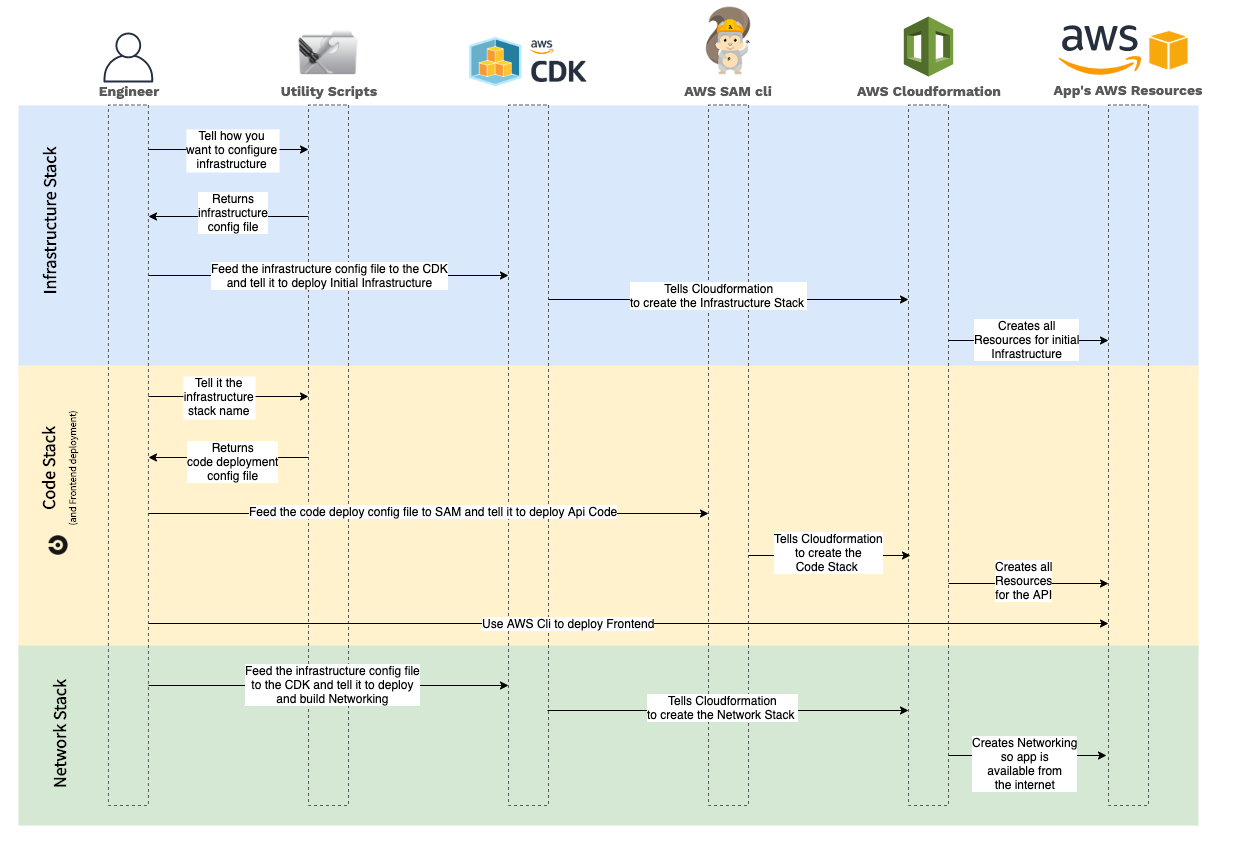

The diagram above was exported from draw.io. Its source (the exported page's mxGraphModel, read from the mxfile embedded in the PNG):
<mxGraphModel dx="1351" dy="886" grid="1" gridSize="10" guides="1" tooltips="1" connect="1" arrows="1" fold="1" page="1" pageScale="1" pageWidth="1100" pageHeight="850" math="0" shadow="0" extFonts="Source Sans Pro^https://fonts.googleapis.com/css?family=Source+Sans+Pro">
  <root>
    <mxCell id="JqJjdFNo7czIvjddQUru-0" />
    <mxCell id="JqJjdFNo7czIvjddQUru-138" value=" Background" style="" parent="JqJjdFNo7czIvjddQUru-0" />
    <mxCell id="JqJjdFNo7czIvjddQUru-139" value="" style="rounded=0;whiteSpace=wrap;html=1;labelBackgroundColor=#ffffff;fillColor=#dae8fc;fontSize=9;align=center;strokeColor=none;" vertex="1" parent="JqJjdFNo7czIvjddQUru-138">
      <mxGeometry x="30" y="110" width="1180" height="270" as="geometry" />
    </mxCell>
    <mxCell id="JqJjdFNo7czIvjddQUru-140" value="" style="rounded=0;whiteSpace=wrap;html=1;labelBackgroundColor=#ffffff;fillColor=#fff2cc;fontSize=9;align=center;strokeColor=none;" vertex="1" parent="JqJjdFNo7czIvjddQUru-138">
      <mxGeometry x="30" y="370" width="1180" height="290" as="geometry" />
    </mxCell>
    <mxCell id="JqJjdFNo7czIvjddQUru-141" value="" style="rounded=0;whiteSpace=wrap;html=1;labelBackgroundColor=#ffffff;fillColor=#d5e8d4;fontSize=9;align=center;strokeColor=none;" vertex="1" parent="JqJjdFNo7czIvjddQUru-138">
      <mxGeometry x="30" y="650" width="1180" height="180" as="geometry" />
    </mxCell>
    <mxCell id="JqJjdFNo7czIvjddQUru-142" value="Infrastructure Stack" style="text;html=1;strokeColor=none;fillColor=none;align=center;verticalAlign=middle;whiteSpace=wrap;rounded=0;labelBackgroundColor=none;fontSize=18;rotation=-90;fontFamily=Source Sans Pro;fontStyle=1;FType=g;" vertex="1" parent="JqJjdFNo7czIvjddQUru-138">
      <mxGeometry x="-40" y="182.21" width="200" height="85.58" as="geometry" />
    </mxCell>
    <mxCell id="JqJjdFNo7czIvjddQUru-143" value="Code Stack&lt;br&gt;&lt;font style=&quot;font-size: 10px&quot;&gt;(and Frontend deployment)&lt;/font&gt;" style="text;html=1;strokeColor=none;fillColor=none;align=center;verticalAlign=middle;whiteSpace=wrap;rounded=0;labelBackgroundColor=none;fontSize=18;rotation=-90;fontFamily=Source Sans Pro;fontStyle=1;FType=g;" vertex="1" parent="JqJjdFNo7czIvjddQUru-138">
      <mxGeometry x="-30" y="430" width="200" height="85.58" as="geometry" />
    </mxCell>
    <mxCell id="JqJjdFNo7czIvjddQUru-144" value="Network Stack" style="text;html=1;strokeColor=none;fillColor=none;align=center;verticalAlign=middle;whiteSpace=wrap;rounded=0;labelBackgroundColor=none;fontSize=18;rotation=-90;fontFamily=Source Sans Pro;fontStyle=1;FType=g;" vertex="1" parent="JqJjdFNo7czIvjddQUru-138">
      <mxGeometry x="-30" y="697.21" width="200" height="85.58" as="geometry" />
    </mxCell>
    <mxCell id="JqJjdFNo7czIvjddQUru-145" value="" style="shape=image;imageAspect=0;aspect=fixed;verticalLabelPosition=bottom;verticalAlign=top;image=https://avatars2.githubusercontent.com/u/1231870?s=200&amp;v=4;labelBackgroundColor=none;fillColor=none;gradientColor=none;fontFamily=Courier New;fontSize=18;align=center;" vertex="1" parent="JqJjdFNo7czIvjddQUru-138">
      <mxGeometry x="60" y="540" width="20" height="20" as="geometry" />
    </mxCell>
    <mxCell id="JqJjdFNo7czIvjddQUru-1" value="Swimlanes" style="locked=1;" parent="JqJjdFNo7czIvjddQUru-0" />
    <mxCell id="JqJjdFNo7czIvjddQUru-2" value="" style="rounded=0;whiteSpace=wrap;html=1;labelBackgroundColor=none;fillColor=none;fontFamily=Work Sans;fontSize=12;align=left;verticalAlign=top;strokeColor=#595959;spacingLeft=5;dashed=1;connectable=1;allowArrows=1;container=0;direction=south;" vertex="1" parent="JqJjdFNo7czIvjddQUru-1">
      <mxGeometry x="119.92" y="109.5" width="40" height="700.5" as="geometry" />
    </mxCell>
    <mxCell id="JqJjdFNo7czIvjddQUru-4" value="&lt;font color=&quot;#595959&quot; style=&quot;font-size: 14px;&quot;&gt;Engineer&lt;/font&gt;" style="text;html=1;strokeColor=none;fillColor=none;align=center;verticalAlign=top;whiteSpace=wrap;rounded=0;labelBackgroundColor=none;fontFamily=Work Sans;fontSize=14;spacingTop=-6;fontStyle=1" vertex="1" parent="JqJjdFNo7czIvjddQUru-1">
      <mxGeometry x="117.94000000000003" y="87" width="43.962678375411635" height="21" as="geometry" />
    </mxCell>
    <mxCell id="JqJjdFNo7czIvjddQUru-5" value="" style="outlineConnect=0;fontColor=#232F3E;gradientColor=none;fillColor=#232F3E;strokeColor=none;dashed=0;verticalLabelPosition=bottom;verticalAlign=top;align=center;html=1;fontSize=14;fontStyle=0;aspect=fixed;pointerEvents=1;shape=mxgraph.aws4.user;labelBackgroundColor=none;" vertex="1" parent="JqJjdFNo7czIvjddQUru-1">
      <mxGeometry x="114.98" y="37" width="50" height="50" as="geometry" />
    </mxCell>
    <mxCell id="JqJjdFNo7czIvjddQUru-6" value="" style="rounded=0;whiteSpace=wrap;html=1;labelBackgroundColor=none;fillColor=none;fontFamily=Work Sans;fontSize=12;align=left;verticalAlign=top;strokeColor=#595959;spacingLeft=5;dashed=1;connectable=1;allowArrows=1;container=0;direction=south;" vertex="1" parent="JqJjdFNo7czIvjddQUru-1">
      <mxGeometry x="520" y="109.5" width="40" height="700.5" as="geometry" />
    </mxCell>
    <mxCell id="JqJjdFNo7czIvjddQUru-10" value="" style="shape=image;verticalLabelPosition=bottom;labelBackgroundColor=#ffffff;verticalAlign=top;aspect=fixed;imageAspect=0;image=https://cdkworkshop.com/images/cdk-logo.png;fontSize=14;" vertex="1" parent="JqJjdFNo7czIvjddQUru-1">
      <mxGeometry x="480" y="40" width="126.01" height="53" as="geometry" />
    </mxCell>
    <mxCell id="JqJjdFNo7czIvjddQUru-12" value="" style="rounded=0;whiteSpace=wrap;html=1;labelBackgroundColor=none;fillColor=none;fontFamily=Work Sans;fontSize=12;align=left;verticalAlign=top;strokeColor=#595959;spacingLeft=5;dashed=1;connectable=1;allowArrows=1;container=0;direction=south;" vertex="1" parent="JqJjdFNo7czIvjddQUru-1">
      <mxGeometry x="720" y="109.5" width="40" height="700.5" as="geometry" />
    </mxCell>
    <mxCell id="JqJjdFNo7czIvjddQUru-17" value="" style="rounded=0;whiteSpace=wrap;html=1;labelBackgroundColor=none;fillColor=none;fontFamily=Work Sans;fontSize=12;align=left;verticalAlign=top;strokeColor=#595959;spacingLeft=5;dashed=1;connectable=1;allowArrows=1;container=0;direction=south;" vertex="1" parent="JqJjdFNo7czIvjddQUru-1">
      <mxGeometry x="920" y="109.5" width="40" height="700.5" as="geometry" />
    </mxCell>
    <mxCell id="JqJjdFNo7czIvjddQUru-22" value="" style="rounded=0;whiteSpace=wrap;html=1;labelBackgroundColor=none;fillColor=none;fontFamily=Work Sans;fontSize=12;align=left;verticalAlign=top;strokeColor=#595959;spacingLeft=5;dashed=1;connectable=1;allowArrows=1;container=0;direction=south;" vertex="1" parent="JqJjdFNo7czIvjddQUru-1">
      <mxGeometry x="1120" y="109.5" width="40" height="700.5" as="geometry" />
    </mxCell>
    <mxCell id="JqJjdFNo7czIvjddQUru-27" value="" style="rounded=0;whiteSpace=wrap;html=1;labelBackgroundColor=none;fillColor=none;fontFamily=Work Sans;fontSize=12;align=left;verticalAlign=top;strokeColor=#595959;spacingLeft=5;dashed=1;connectable=1;allowArrows=1;container=0;direction=south;" vertex="1" parent="JqJjdFNo7czIvjddQUru-1">
      <mxGeometry x="320" y="109.5" width="40" height="700.5" as="geometry" />
    </mxCell>
    <mxCell id="JqJjdFNo7czIvjddQUru-28" value="&lt;font color=&quot;#595959&quot; style=&quot;font-size: 14px;&quot;&gt;Utility Scripts&lt;/font&gt;" style="text;html=1;strokeColor=none;fillColor=none;align=center;verticalAlign=top;whiteSpace=wrap;rounded=0;labelBackgroundColor=none;fontFamily=Work Sans;fontSize=14;spacingTop=-6;fontStyle=1" vertex="1" parent="JqJjdFNo7czIvjddQUru-1">
      <mxGeometry x="290" y="87" width="99.88" height="21" as="geometry" />
    </mxCell>
    <mxCell id="JqJjdFNo7czIvjddQUru-32" value="" style="shape=image;html=1;verticalAlign=top;verticalLabelPosition=bottom;labelBackgroundColor=#ffffff;imageAspect=0;aspect=fixed;image=https://cdn2.iconfinder.com/data/icons/isuite/PNG/Utility.png;strokeColor=#FF8000;fillColor=none;gradientColor=none;fontSize=14;fontColor=#6666FF;align=left;" vertex="1" parent="JqJjdFNo7czIvjddQUru-1">
      <mxGeometry x="310.44" y="26.62" width="59" height="59" as="geometry" />
    </mxCell>
    <mxCell id="JqJjdFNo7czIvjddQUru-146" value="" style="group;fontSize=14;container=1;" vertex="1" connectable="0" parent="JqJjdFNo7czIvjddQUru-1">
      <mxGeometry x="1070" y="30" width="170" height="76.88" as="geometry" />
    </mxCell>
    <mxCell id="JqJjdFNo7czIvjddQUru-24" value="&lt;font color=&quot;#595959&quot; style=&quot;font-size: 14px;&quot;&gt;App's AWS Resources&lt;/font&gt;" style="text;html=1;strokeColor=none;fillColor=none;align=center;verticalAlign=top;whiteSpace=wrap;rounded=0;labelBackgroundColor=none;fontFamily=Work Sans;fontSize=14;spacingTop=-6;fontStyle=1" vertex="1" parent="JqJjdFNo7czIvjddQUru-146">
      <mxGeometry x="-30" y="55.88" width="200" height="21" as="geometry" />
    </mxCell>
    <mxCell id="JqJjdFNo7czIvjddQUru-26" value="" style="shape=image;verticalLabelPosition=bottom;labelBackgroundColor=#ffffff;verticalAlign=top;aspect=fixed;imageAspect=0;image=https://upload.wikimedia.org/wikipedia/commons/9/93/Amazon_Web_Services_Logo.svg;strokeColor=#FF8000;fillColor=none;gradientColor=none;fontSize=14;fontColor=#6666FF;align=left;" vertex="1" parent="JqJjdFNo7czIvjddQUru-146">
      <mxGeometry width="83.67" height="50" as="geometry" />
    </mxCell>
    <mxCell id="JqJjdFNo7czIvjddQUru-30" value="" style="shape=image;html=1;verticalAlign=top;verticalLabelPosition=bottom;labelBackgroundColor=#ffffff;imageAspect=0;aspect=fixed;image=https://cdn3.iconfinder.com/data/icons/social-media-special/260/AWS-128.png;strokeColor=#FF8000;fillColor=none;gradientColor=none;fontSize=14;fontColor=#6666FF;align=left;" vertex="1" parent="JqJjdFNo7czIvjddQUru-146">
      <mxGeometry x="91" y="5.4999999999999964" width="39" height="39" as="geometry" />
    </mxCell>
    <mxCell id="JqJjdFNo7czIvjddQUru-147" value="" style="group;fontSize=14;" vertex="1" connectable="0" parent="JqJjdFNo7czIvjddQUru-1">
      <mxGeometry x="870" y="21.119999999999997" width="170" height="86.88" as="geometry" />
    </mxCell>
    <mxCell id="JqJjdFNo7czIvjddQUru-20" value="" style="outlineConnect=0;dashed=0;verticalLabelPosition=bottom;verticalAlign=top;align=center;html=1;shape=mxgraph.aws3.cloudformation;fillColor=#759C3E;gradientColor=none;labelBackgroundColor=none;strokeColor=#FF8000;fontSize=14;fontColor=#6666FF;" vertex="1" parent="JqJjdFNo7czIvjddQUru-147">
      <mxGeometry x="45.33000000000004" width="49.35" height="60" as="geometry" />
    </mxCell>
    <mxCell id="JqJjdFNo7czIvjddQUru-21" value="&lt;font color=&quot;#595959&quot; style=&quot;font-size: 14px;&quot;&gt;AWS Cloudformation&lt;/font&gt;" style="text;html=1;strokeColor=none;fillColor=none;align=center;verticalAlign=top;whiteSpace=wrap;rounded=0;labelBackgroundColor=none;fontFamily=Work Sans;fontSize=14;spacingTop=-6;fontStyle=1" vertex="1" parent="JqJjdFNo7czIvjddQUru-147">
      <mxGeometry x="-30" y="65.88" width="200" height="21" as="geometry" />
    </mxCell>
    <mxCell id="JqJjdFNo7czIvjddQUru-148" value="" style="group;fontSize=14;" vertex="1" connectable="0" parent="JqJjdFNo7czIvjddQUru-1">
      <mxGeometry x="690" y="10" width="100" height="98" as="geometry" />
    </mxCell>
    <mxCell id="JqJjdFNo7czIvjddQUru-14" value="&lt;font color=&quot;#595959&quot; style=&quot;font-size: 14px;&quot;&gt;AWS SAM cli&lt;/font&gt;" style="text;html=1;strokeColor=none;fillColor=none;align=center;verticalAlign=top;whiteSpace=wrap;rounded=0;labelBackgroundColor=none;fontFamily=Work Sans;fontSize=14;spacingTop=-6;fontStyle=1" vertex="1" parent="JqJjdFNo7czIvjddQUru-148">
      <mxGeometry y="77" width="100" height="21" as="geometry" />
    </mxCell>
    <mxCell id="JqJjdFNo7czIvjddQUru-15" value="" style="shape=image;verticalLabelPosition=bottom;labelBackgroundColor=#ffffff;verticalAlign=top;aspect=fixed;imageAspect=0;image=https://d1.awsstatic.com/Developer%20Marketing/serverless-web-app/sam-squirrel2.a3ff469c4f07dff6e8843cd62a92f3f02639ada4.png;strokeColor=#FF8000;fillColor=none;gradientColor=none;fontSize=14;fontColor=#6666FF;align=left;" vertex="1" parent="JqJjdFNo7czIvjddQUru-148">
      <mxGeometry x="25.889999999999986" width="48.22" height="71.12" as="geometry" />
    </mxCell>
    <mxCell id="JqJjdFNo7czIvjddQUru-34" value="workflows" style="locked=1;" parent="JqJjdFNo7czIvjddQUru-0" />
    <mxCell id="JqJjdFNo7czIvjddQUru-61" value="" style="endArrow=classic;html=1;fontSize=12;fontColor=#6666FF;fontStyle=0" edge="1" parent="JqJjdFNo7czIvjddQUru-34">
      <mxGeometry width="50" height="50" relative="1" as="geometry">
        <mxPoint x="160" y="518" as="sourcePoint" />
        <mxPoint x="720" y="518" as="targetPoint" />
        <Array as="points" />
      </mxGeometry>
    </mxCell>
    <mxCell id="JqJjdFNo7czIvjddQUru-50" value="" style="endArrow=classic;html=1;fontSize=12;fontColor=#6666FF;fontStyle=0" edge="1" parent="JqJjdFNo7czIvjddQUru-34">
      <mxGeometry width="50" height="50" relative="1" as="geometry">
        <mxPoint x="160" y="280" as="sourcePoint" />
        <mxPoint x="520" y="280" as="targetPoint" />
        <Array as="points" />
      </mxGeometry>
    </mxCell>
    <mxCell id="JqJjdFNo7czIvjddQUru-37" value="" style="endArrow=classic;html=1;fontSize=12;fontColor=#6666FF;fontStyle=0" edge="1" parent="JqJjdFNo7czIvjddQUru-34">
      <mxGeometry width="50" height="50" relative="1" as="geometry">
        <mxPoint x="320" y="221" as="sourcePoint" />
        <mxPoint x="160" y="221" as="targetPoint" />
        <Array as="points" />
      </mxGeometry>
    </mxCell>
    <mxCell id="JqJjdFNo7czIvjddQUru-35" value="" style="endArrow=classic;html=1;fontSize=12;fontColor=#6666FF;fontStyle=0" edge="1" parent="JqJjdFNo7czIvjddQUru-34">
      <mxGeometry width="50" height="50" relative="1" as="geometry">
        <mxPoint x="160" y="154" as="sourcePoint" />
        <mxPoint x="320" y="154" as="targetPoint" />
        <Array as="points" />
      </mxGeometry>
    </mxCell>
    <mxCell id="JqJjdFNo7czIvjddQUru-38" value="Tell how you&#10;want to configure&#10;infrastructure" style="text;align=center;verticalAlign=middle;resizable=0;points=[];labelBackgroundColor=#ffffff;fontSize=12;fontColor=#000000;" vertex="1" connectable="0" parent="JqJjdFNo7czIvjddQUru-35">
      <mxGeometry x="0.2833" y="-2" relative="1" as="geometry">
        <mxPoint x="-20" y="-2" as="offset" />
      </mxGeometry>
    </mxCell>
    <mxCell id="JqJjdFNo7czIvjddQUru-100" value="Returns&lt;br style=&quot;font-size: 12px;&quot;&gt;infrastructure&lt;br style=&quot;font-size: 12px;&quot;&gt;config file" style="text;html=1;fontSize=12;align=center;labelBackgroundColor=#ffffff;" vertex="1" parent="JqJjdFNo7czIvjddQUru-34">
      <mxGeometry x="190" y="190" width="110" height="56" as="geometry" />
    </mxCell>
    <mxCell id="JqJjdFNo7czIvjddQUru-102" value="Feed the infrastructure config file to the CDK&lt;br&gt;and tell it to deploy Initial Infrastructure" style="text;html=1;fontSize=12;align=center;labelBorderColor=none;labelBackgroundColor=#ffffff;" vertex="1" parent="JqJjdFNo7czIvjddQUru-34">
      <mxGeometry x="213" y="260" width="257" height="50" as="geometry" />
    </mxCell>
    <mxCell id="JqJjdFNo7czIvjddQUru-104" value="Feed the code deploy config file to SAM and tell it to deploy Api Code" style="text;html=1;fontSize=12;labelBackgroundColor=#ffffff;align=center;" vertex="1" parent="JqJjdFNo7czIvjddQUru-34">
      <mxGeometry x="270" y="503" width="350" height="50" as="geometry" />
    </mxCell>
    <mxCell id="JqJjdFNo7czIvjddQUru-107" value="" style="endArrow=classic;html=1;fontSize=12;fontColor=#6666FF;fontStyle=0" edge="1" parent="JqJjdFNo7czIvjddQUru-34">
      <mxGeometry width="50" height="50" relative="1" as="geometry">
        <mxPoint x="320" y="462" as="sourcePoint" />
        <mxPoint x="160" y="462" as="targetPoint" />
        <Array as="points" />
      </mxGeometry>
    </mxCell>
    <mxCell id="JqJjdFNo7czIvjddQUru-108" value="" style="endArrow=classic;html=1;fontSize=12;fontColor=#6666FF;fontStyle=0" edge="1" parent="JqJjdFNo7czIvjddQUru-34">
      <mxGeometry width="50" height="50" relative="1" as="geometry">
        <mxPoint x="160" y="401" as="sourcePoint" />
        <mxPoint x="320" y="401" as="targetPoint" />
        <Array as="points" />
      </mxGeometry>
    </mxCell>
    <mxCell id="JqJjdFNo7czIvjddQUru-109" value="Tell it the&#10;infrastructure&#10;stack name" style="text;align=center;verticalAlign=middle;resizable=0;points=[];labelBackgroundColor=#ffffff;fontSize=12;fontColor=#000000;" vertex="1" connectable="0" parent="JqJjdFNo7czIvjddQUru-108">
      <mxGeometry x="0.2833" y="-2" relative="1" as="geometry">
        <mxPoint x="-32.86" y="-2" as="offset" />
      </mxGeometry>
    </mxCell>
    <mxCell id="JqJjdFNo7czIvjddQUru-110" value="Returns&lt;br style=&quot;font-size: 12px;&quot;&gt;code deployment&lt;br style=&quot;font-size: 12px;&quot;&gt;config file" style="text;html=1;fontSize=12;align=center;labelBackgroundColor=#ffffff;" vertex="1" parent="JqJjdFNo7czIvjddQUru-34">
      <mxGeometry x="194" y="439" width="100" height="51" as="geometry" />
    </mxCell>
    <mxCell id="JqJjdFNo7czIvjddQUru-113" value="" style="endArrow=classic;html=1;fontSize=12;fontColor=#6666FF;fontStyle=0" edge="1" parent="JqJjdFNo7czIvjddQUru-34">
      <mxGeometry width="50" height="50" relative="1" as="geometry">
        <mxPoint x="160.00000000000023" y="690" as="sourcePoint" />
        <mxPoint x="520" y="690" as="targetPoint" />
        <Array as="points" />
      </mxGeometry>
    </mxCell>
    <mxCell id="JqJjdFNo7czIvjddQUru-114" value="Feed the infrastructure config file&lt;br style=&quot;font-size: 12px;&quot;&gt;to the CDK and tell it to deploy&lt;br style=&quot;font-size: 12px;&quot;&gt;and build Networking" style="text;html=1;fontSize=12;align=center;labelBorderColor=none;labelBackgroundColor=#ffffff;" vertex="1" parent="JqJjdFNo7czIvjddQUru-34">
      <mxGeometry x="249" y="662" width="191" height="50" as="geometry" />
    </mxCell>
    <mxCell id="JqJjdFNo7czIvjddQUru-119" value="" style="endArrow=classic;html=1;fontSize=12;fontColor=#6666FF;fontStyle=0" edge="1" parent="JqJjdFNo7czIvjddQUru-34">
      <mxGeometry width="50" height="50" relative="1" as="geometry">
        <mxPoint x="160.00000000000023" y="628" as="sourcePoint" />
        <mxPoint x="1120" y="628" as="targetPoint" />
        <Array as="points" />
      </mxGeometry>
    </mxCell>
    <mxCell id="JqJjdFNo7czIvjddQUru-118" value="Use AWS Cli to deploy Frontend" style="text;html=1;fontSize=12;labelBackgroundColor=#ffffff;align=center;" vertex="1" parent="JqJjdFNo7czIvjddQUru-34">
      <mxGeometry x="370" y="615" width="420" height="30" as="geometry" />
    </mxCell>
    <mxCell id="JqJjdFNo7czIvjddQUru-121" value="" style="endArrow=classic;html=1;fontSize=12;fontColor=#6666FF;fontStyle=0" edge="1" parent="JqJjdFNo7czIvjddQUru-34">
      <mxGeometry width="50" height="50" relative="1" as="geometry">
        <mxPoint x="560.0000000000002" y="304" as="sourcePoint" />
        <mxPoint x="920" y="304" as="targetPoint" />
        <Array as="points" />
      </mxGeometry>
    </mxCell>
    <mxCell id="JqJjdFNo7czIvjddQUru-122" value="Tells Cloudformation&lt;br style=&quot;font-size: 12px&quot;&gt;to create the Infrastructure Stack&amp;nbsp;" style="text;html=1;fontSize=12;align=center;labelBorderColor=none;labelBackgroundColor=#ffffff;" vertex="1" parent="JqJjdFNo7czIvjddQUru-34">
      <mxGeometry x="650" y="280" width="160" height="40" as="geometry" />
    </mxCell>
    <mxCell id="JqJjdFNo7czIvjddQUru-123" value="" style="endArrow=classic;html=1;fontSize=12;fontColor=#6666FF;fontStyle=0" edge="1" parent="JqJjdFNo7czIvjddQUru-34">
      <mxGeometry width="50" height="50" relative="1" as="geometry">
        <mxPoint x="960.0000000000002" y="345" as="sourcePoint" />
        <mxPoint x="1120" y="345" as="targetPoint" />
        <Array as="points" />
      </mxGeometry>
    </mxCell>
    <mxCell id="JqJjdFNo7czIvjddQUru-124" value="Creates all&lt;br style=&quot;font-size: 12px;&quot;&gt;Resources for initial&lt;br style=&quot;font-size: 12px;&quot;&gt;Infrastructure" style="text;html=1;fontSize=12;align=center;labelBorderColor=none;labelBackgroundColor=#ffffff;" vertex="1" parent="JqJjdFNo7czIvjddQUru-34">
      <mxGeometry x="958" y="317" width="160" height="50" as="geometry" />
    </mxCell>
    <mxCell id="JqJjdFNo7czIvjddQUru-127" value="" style="endArrow=classic;html=1;fontSize=12;fontColor=#6666FF;fontStyle=0" edge="1" parent="JqJjdFNo7czIvjddQUru-34">
      <mxGeometry width="50" height="50" relative="1" as="geometry">
        <mxPoint x="760.0000000000002" y="560" as="sourcePoint" />
        <mxPoint x="922" y="560" as="targetPoint" />
        <Array as="points" />
      </mxGeometry>
    </mxCell>
    <mxCell id="JqJjdFNo7czIvjddQUru-128" value="Tells Cloudformation&lt;br style=&quot;font-size: 12px&quot;&gt;to create the&lt;br style=&quot;font-size: 12px&quot;&gt;Code Stack&amp;nbsp;" style="text;html=1;fontSize=12;align=center;labelBorderColor=none;labelBackgroundColor=#ffffff;" vertex="1" parent="JqJjdFNo7czIvjddQUru-34">
      <mxGeometry x="767" y="530" width="146" height="60" as="geometry" />
    </mxCell>
    <mxCell id="JqJjdFNo7czIvjddQUru-130" value="" style="endArrow=classic;html=1;fontSize=12;fontColor=#6666FF;fontStyle=0" edge="1" parent="JqJjdFNo7czIvjddQUru-34">
      <mxGeometry width="50" height="50" relative="1" as="geometry">
        <mxPoint x="559.0000000000002" y="715" as="sourcePoint" />
        <mxPoint x="920" y="715" as="targetPoint" />
        <Array as="points" />
      </mxGeometry>
    </mxCell>
    <mxCell id="JqJjdFNo7czIvjddQUru-131" value="Tells Cloudformation&lt;br style=&quot;font-size: 12px&quot;&gt;to create the Network Stack&amp;nbsp;" style="text;html=1;fontSize=12;align=center;labelBorderColor=none;labelBackgroundColor=#ffffff;" vertex="1" parent="JqJjdFNo7czIvjddQUru-34">
      <mxGeometry x="634" y="692" width="200" height="40" as="geometry" />
    </mxCell>
    <mxCell id="JqJjdFNo7czIvjddQUru-132" value="" style="endArrow=classic;html=1;fontSize=12;fontColor=#6666FF;fontStyle=0" edge="1" parent="JqJjdFNo7czIvjddQUru-34">
      <mxGeometry width="50" height="50" relative="1" as="geometry">
        <mxPoint x="960" y="760" as="sourcePoint" />
        <mxPoint x="1118" y="760" as="targetPoint" />
        <Array as="points" />
      </mxGeometry>
    </mxCell>
    <mxCell id="JqJjdFNo7czIvjddQUru-133" value="Creates Networking&lt;br style=&quot;font-size: 12px;&quot;&gt;so app is&lt;br style=&quot;font-size: 12px;&quot;&gt;available from&lt;br style=&quot;font-size: 12px;&quot;&gt;the internet" style="text;html=1;fontSize=12;align=center;labelBorderColor=none;labelBackgroundColor=#ffffff;" vertex="1" parent="JqJjdFNo7czIvjddQUru-34">
      <mxGeometry x="956" y="734" width="160" height="70" as="geometry" />
    </mxCell>
    <mxCell id="JqJjdFNo7czIvjddQUru-136" value="" style="endArrow=classic;html=1;fontSize=12;fontColor=#6666FF;fontStyle=0" edge="1" parent="JqJjdFNo7czIvjddQUru-34">
      <mxGeometry width="50" height="50" relative="1" as="geometry">
        <mxPoint x="960" y="588" as="sourcePoint" />
        <mxPoint x="1120" y="588" as="targetPoint" />
        <Array as="points" />
      </mxGeometry>
    </mxCell>
    <mxCell id="JqJjdFNo7czIvjddQUru-137" value="Creates all&lt;br style=&quot;font-size: 12px;&quot;&gt;Resources&lt;br style=&quot;font-size: 12px;&quot;&gt;for the API" style="text;html=1;fontSize=12;align=center;labelBorderColor=none;labelBackgroundColor=#ffffff;" vertex="1" parent="JqJjdFNo7czIvjddQUru-34">
      <mxGeometry x="990" y="558" width="90" height="60" as="geometry" />
    </mxCell>
  </root>
</mxGraphModel>